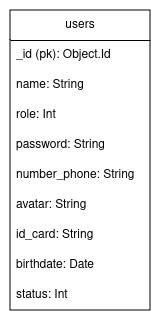

The diagram above was exported from draw.io. Its source (the exported page's mxGraphModel, read from the mxfile embedded in the PNG):
<mxGraphModel dx="2072" dy="1746" grid="1" gridSize="10" guides="1" tooltips="1" connect="1" arrows="1" fold="1" page="1" pageScale="1" pageWidth="850" pageHeight="1100" math="0" shadow="0">
  <root>
    <mxCell id="0" />
    <mxCell id="1" parent="0" />
    <mxCell id="2" value="&lt;div&gt;users&lt;/div&gt;" style="swimlane;fontStyle=0;childLayout=stackLayout;horizontal=1;startSize=30;horizontalStack=0;resizeParent=1;resizeParentMax=0;resizeLast=0;collapsible=1;marginBottom=0;whiteSpace=wrap;html=1;" vertex="1" parent="1">
      <mxGeometry x="110" y="90" width="140" height="300" as="geometry" />
    </mxCell>
    <mxCell id="3" value="&lt;div&gt;_id (pk): Object.Id&lt;br&gt;&lt;/div&gt;" style="text;strokeColor=none;fillColor=none;align=left;verticalAlign=middle;spacingLeft=4;spacingRight=4;overflow=hidden;points=[[0,0.5],[1,0.5]];portConstraint=eastwest;rotatable=0;whiteSpace=wrap;html=1;" vertex="1" parent="2">
      <mxGeometry y="30" width="140" height="30" as="geometry" />
    </mxCell>
    <mxCell id="4" value="name: String" style="text;strokeColor=none;fillColor=none;align=left;verticalAlign=middle;spacingLeft=4;spacingRight=4;overflow=hidden;points=[[0,0.5],[1,0.5]];portConstraint=eastwest;rotatable=0;whiteSpace=wrap;html=1;" vertex="1" parent="2">
      <mxGeometry y="60" width="140" height="30" as="geometry" />
    </mxCell>
    <mxCell id="5" value="&lt;div&gt;role: Int&lt;/div&gt;" style="text;strokeColor=none;fillColor=none;align=left;verticalAlign=middle;spacingLeft=4;spacingRight=4;overflow=hidden;points=[[0,0.5],[1,0.5]];portConstraint=eastwest;rotatable=0;whiteSpace=wrap;html=1;" vertex="1" parent="2">
      <mxGeometry y="90" width="140" height="30" as="geometry" />
    </mxCell>
    <mxCell id="6" value="&lt;div&gt;password: String&lt;br&gt;&lt;/div&gt;" style="text;strokeColor=none;fillColor=none;align=left;verticalAlign=middle;spacingLeft=4;spacingRight=4;overflow=hidden;points=[[0,0.5],[1,0.5]];portConstraint=eastwest;rotatable=0;whiteSpace=wrap;html=1;" vertex="1" parent="2">
      <mxGeometry y="120" width="140" height="30" as="geometry" />
    </mxCell>
    <mxCell id="7" value="&lt;div&gt;number_phone: String&lt;/div&gt;" style="text;strokeColor=none;fillColor=none;align=left;verticalAlign=middle;spacingLeft=4;spacingRight=4;overflow=hidden;points=[[0,0.5],[1,0.5]];portConstraint=eastwest;rotatable=0;whiteSpace=wrap;html=1;" vertex="1" parent="2">
      <mxGeometry y="150" width="140" height="30" as="geometry" />
    </mxCell>
    <mxCell id="8" value="avatar: String" style="text;strokeColor=none;fillColor=none;align=left;verticalAlign=middle;spacingLeft=4;spacingRight=4;overflow=hidden;points=[[0,0.5],[1,0.5]];portConstraint=eastwest;rotatable=0;whiteSpace=wrap;html=1;" vertex="1" parent="2">
      <mxGeometry y="180" width="140" height="30" as="geometry" />
    </mxCell>
    <mxCell id="9" value="id_card: String" style="text;strokeColor=none;fillColor=none;align=left;verticalAlign=middle;spacingLeft=4;spacingRight=4;overflow=hidden;points=[[0,0.5],[1,0.5]];portConstraint=eastwest;rotatable=0;whiteSpace=wrap;html=1;" vertex="1" parent="2">
      <mxGeometry y="210" width="140" height="30" as="geometry" />
    </mxCell>
    <mxCell id="10" value="&lt;div&gt;birthdate: Date&lt;br&gt;&lt;/div&gt;" style="text;strokeColor=none;fillColor=none;align=left;verticalAlign=middle;spacingLeft=4;spacingRight=4;overflow=hidden;points=[[0,0.5],[1,0.5]];portConstraint=eastwest;rotatable=0;whiteSpace=wrap;html=1;" vertex="1" parent="2">
      <mxGeometry y="240" width="140" height="30" as="geometry" />
    </mxCell>
    <mxCell id="11" value="status: Int" style="text;strokeColor=none;fillColor=none;align=left;verticalAlign=middle;spacingLeft=4;spacingRight=4;overflow=hidden;points=[[0,0.5],[1,0.5]];portConstraint=eastwest;rotatable=0;whiteSpace=wrap;html=1;" vertex="1" parent="2">
      <mxGeometry y="270" width="140" height="30" as="geometry" />
    </mxCell>
  </root>
</mxGraphModel>